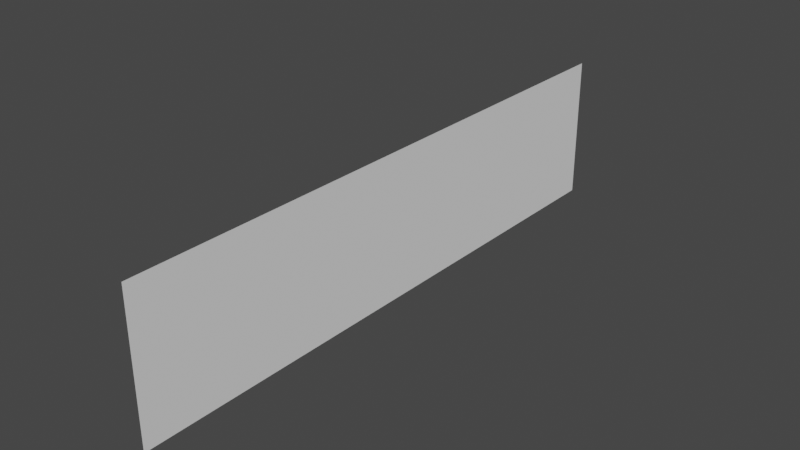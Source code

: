 # Source: spiral_blockade.blend  (saved by Blender 3.6.13; exported with 4.5.12 LTS)
import bpy
from mathutils import Matrix  # noqa: F401  (used for matrix-valued properties, if any)

bpy.ops.wm.read_factory_settings(use_empty=True)
scene = bpy.context.scene
scene.name = 'Scene'

# ---- collections
col_collection = bpy.data.collections.new('Collection'); scene.collection.children.link(col_collection)

# ---- world
world_world = bpy.data.worlds.new('World'); scene.world = world_world
world_world.use_nodes = True; world_world.node_tree.nodes.clear()
_N = world_world.node_tree.nodes; _L = world_world.node_tree.links
n0 = _N.new('ShaderNodeOutputWorld'); n0.name = 'World Output'; n0.location = (300, 300)
n1 = _N.new('ShaderNodeBackground'); n1.name = 'Background'; n1.location = (10, 300)
n1.inputs[0].default_value = (0.05088, 0.05088, 0.05088, 1.0)
_L.new(n1.outputs[0], n0.inputs[0])
n0.is_active_output = True
world_world.color = (0.05088, 0.05088, 0.05088)
world_world.use_sun_shadow = False
world_world.sun_shadow_jitter_overblur = 0.0

# ---- meshes
me_plane = bpy.data.meshes.new('Plane')
me_plane.from_pydata([(58.84, -95.08, 12.3), (58.84, -95.08, 14.59), (58.84, -85.81, 12.3), (58.84, -85.81, 14.59)], [], [(1, 0, 2, 3)])
_uv = me_plane.uv_layers.new(name='UVMap')
_uv.uv.foreach_set('vector', [0.0, 0.0, 0.0, 0.0, 0.0, 0.0, 0.0, 0.0])
me_plane.update()

# ---- objects
ob_dirt_road_collider = bpy.data.objects.new('dirt road collider', me_plane)

# ---- transforms, parenting, visibility, modifiers, constraints
ob_dirt_road_collider.location = (6.088e-07, 1.216e-06, -0.2763)

# ---- collection membership
col_collection.objects.link(ob_dirt_road_collider)

# ---- scene / render settings (as saved in the file)
scene.frame_start = 1; scene.frame_end = 250; scene.frame_set(88)
scene.render.engine = 'BLENDER_EEVEE_NEXT'
scene.cycles.sampling_pattern = 'TABULATED_SOBOL'
scene.cycles.use_light_tree = False
scene.view_settings.view_transform = 'Filmic'
bpy.context.view_layer.update()

# ---- added for rendering (the .blend has no active camera and no usable light): camera, sun
cam_auto = bpy.data.cameras.new('AutoCamera')
cam_auto.lens = 50.0
cam_auto.sensor_width = 36.0
cam_auto.clip_end = 1000.0
ob_auto_camera = bpy.data.objects.new('AutoCamera', cam_auto)
scene.collection.objects.link(ob_auto_camera)
ob_auto_camera.location = (67.6689, -101.049, 20.236)
ob_auto_camera.rotation_euler = (1.09748, -7.21219e-08, 0.694738)
scene.camera = ob_auto_camera
light_auto_sun = bpy.data.lights.new('AutoSun', 'SUN')
light_auto_sun.energy = 3.0
light_auto_sun.angle = 0.0523599
ob_auto_sun = bpy.data.objects.new('AutoSun', light_auto_sun)
scene.collection.objects.link(ob_auto_sun)
ob_auto_sun.rotation_euler = (0.872665, 0.174533, 0.523599)
bpy.context.view_layer.update()
